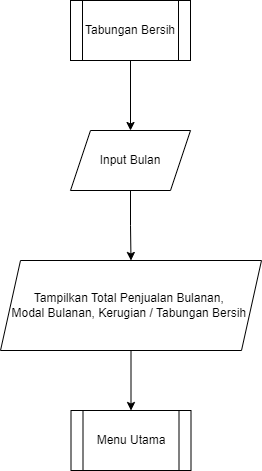

The diagram above was exported from draw.io. Its source (the exported page's mxGraphModel, read from the mxfile embedded in the PNG):
<mxGraphModel dx="936" dy="573" grid="1" gridSize="10" guides="1" tooltips="1" connect="1" arrows="1" fold="1" page="1" pageScale="1" pageWidth="850" pageHeight="1100" math="0" shadow="0">
  <root>
    <mxCell id="0" />
    <mxCell id="1" parent="0" />
    <mxCell id="Qxc8u6CutfZS5jORAPNq-1" value="" style="edgeStyle=orthogonalEdgeStyle;rounded=0;orthogonalLoop=1;jettySize=auto;html=1;" parent="1" source="Qxc8u6CutfZS5jORAPNq-2" target="Qxc8u6CutfZS5jORAPNq-4" edge="1">
      <mxGeometry relative="1" as="geometry" />
    </mxCell>
    <mxCell id="Qxc8u6CutfZS5jORAPNq-2" value="Tabungan Bersih" style="shape=process;whiteSpace=wrap;html=1;backgroundOutline=1;" parent="1" vertex="1">
      <mxGeometry x="365" y="60" width="120" height="60" as="geometry" />
    </mxCell>
    <mxCell id="Qxc8u6CutfZS5jORAPNq-3" value="" style="edgeStyle=orthogonalEdgeStyle;rounded=0;orthogonalLoop=1;jettySize=auto;html=1;" parent="1" source="Qxc8u6CutfZS5jORAPNq-4" target="Qxc8u6CutfZS5jORAPNq-6" edge="1">
      <mxGeometry relative="1" as="geometry" />
    </mxCell>
    <mxCell id="Qxc8u6CutfZS5jORAPNq-4" value="Input Bulan" style="shape=parallelogram;perimeter=parallelogramPerimeter;whiteSpace=wrap;html=1;fixedSize=1;" parent="1" vertex="1">
      <mxGeometry x="365" y="190" width="120" height="60" as="geometry" />
    </mxCell>
    <mxCell id="Qxc8u6CutfZS5jORAPNq-5" value="" style="edgeStyle=orthogonalEdgeStyle;rounded=0;orthogonalLoop=1;jettySize=auto;html=1;" parent="1" source="Qxc8u6CutfZS5jORAPNq-6" target="Qxc8u6CutfZS5jORAPNq-7" edge="1">
      <mxGeometry relative="1" as="geometry" />
    </mxCell>
    <mxCell id="Qxc8u6CutfZS5jORAPNq-6" value="Tampilkan Total Penjualan Bulanan,&amp;nbsp;&lt;div&gt;Modal Bulanan, Kerugian / Tabungan Bersih&amp;nbsp;&lt;/div&gt;" style="shape=parallelogram;perimeter=parallelogramPerimeter;whiteSpace=wrap;html=1;fixedSize=1;" parent="1" vertex="1">
      <mxGeometry x="295" y="320" width="261" height="90" as="geometry" />
    </mxCell>
    <mxCell id="Qxc8u6CutfZS5jORAPNq-7" value="Menu Utama" style="shape=process;whiteSpace=wrap;html=1;backgroundOutline=1;" parent="1" vertex="1">
      <mxGeometry x="365.5" y="470" width="120" height="60" as="geometry" />
    </mxCell>
  </root>
</mxGraphModel>